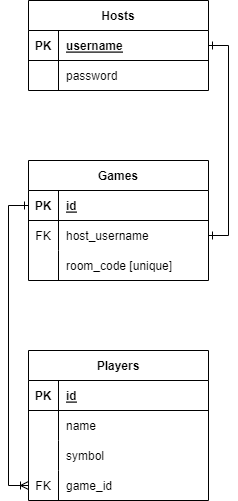

The diagram above was exported from draw.io. Its source (the exported page's mxGraphModel, read from the mxfile embedded in the PNG):
<mxGraphModel dx="1418" dy="828" grid="1" gridSize="10" guides="1" tooltips="1" connect="1" arrows="1" fold="1" page="1" pageScale="1" pageWidth="850" pageHeight="1100" math="0" shadow="0">
  <root>
    <mxCell id="0" />
    <mxCell id="1" parent="0" />
    <mxCell id="j1-3wi6FQUqA3kuqpkg_-1" value="Games" style="shape=table;startSize=30;container=1;collapsible=1;childLayout=tableLayout;fixedRows=1;rowLines=0;fontStyle=1;align=center;resizeLast=1;" parent="1" vertex="1">
      <mxGeometry x="310" y="460" width="180" height="120" as="geometry" />
    </mxCell>
    <mxCell id="j1-3wi6FQUqA3kuqpkg_-2" value="" style="shape=tableRow;horizontal=0;startSize=0;swimlaneHead=0;swimlaneBody=0;fillColor=none;collapsible=0;dropTarget=0;points=[[0,0.5],[1,0.5]];portConstraint=eastwest;top=0;left=0;right=0;bottom=1;" parent="j1-3wi6FQUqA3kuqpkg_-1" vertex="1">
      <mxGeometry y="30" width="180" height="30" as="geometry" />
    </mxCell>
    <mxCell id="j1-3wi6FQUqA3kuqpkg_-3" value="PK" style="shape=partialRectangle;connectable=0;fillColor=none;top=0;left=0;bottom=0;right=0;fontStyle=1;overflow=hidden;" parent="j1-3wi6FQUqA3kuqpkg_-2" vertex="1">
      <mxGeometry width="30" height="30" as="geometry">
        <mxRectangle width="30" height="30" as="alternateBounds" />
      </mxGeometry>
    </mxCell>
    <mxCell id="j1-3wi6FQUqA3kuqpkg_-4" value="id" style="shape=partialRectangle;connectable=0;fillColor=none;top=0;left=0;bottom=0;right=0;align=left;spacingLeft=6;fontStyle=5;overflow=hidden;" parent="j1-3wi6FQUqA3kuqpkg_-2" vertex="1">
      <mxGeometry x="30" width="150" height="30" as="geometry">
        <mxRectangle width="150" height="30" as="alternateBounds" />
      </mxGeometry>
    </mxCell>
    <mxCell id="j1-3wi6FQUqA3kuqpkg_-5" value="" style="shape=tableRow;horizontal=0;startSize=0;swimlaneHead=0;swimlaneBody=0;fillColor=none;collapsible=0;dropTarget=0;points=[[0,0.5],[1,0.5]];portConstraint=eastwest;top=0;left=0;right=0;bottom=0;" parent="j1-3wi6FQUqA3kuqpkg_-1" vertex="1">
      <mxGeometry y="60" width="180" height="30" as="geometry" />
    </mxCell>
    <mxCell id="j1-3wi6FQUqA3kuqpkg_-6" value="FK" style="shape=partialRectangle;connectable=0;fillColor=none;top=0;left=0;bottom=0;right=0;editable=1;overflow=hidden;" parent="j1-3wi6FQUqA3kuqpkg_-5" vertex="1">
      <mxGeometry width="30" height="30" as="geometry">
        <mxRectangle width="30" height="30" as="alternateBounds" />
      </mxGeometry>
    </mxCell>
    <mxCell id="j1-3wi6FQUqA3kuqpkg_-7" value="host_username" style="shape=partialRectangle;connectable=0;fillColor=none;top=0;left=0;bottom=0;right=0;align=left;spacingLeft=6;overflow=hidden;" parent="j1-3wi6FQUqA3kuqpkg_-5" vertex="1">
      <mxGeometry x="30" width="150" height="30" as="geometry">
        <mxRectangle width="150" height="30" as="alternateBounds" />
      </mxGeometry>
    </mxCell>
    <mxCell id="j1-3wi6FQUqA3kuqpkg_-8" value="" style="shape=tableRow;horizontal=0;startSize=0;swimlaneHead=0;swimlaneBody=0;fillColor=none;collapsible=0;dropTarget=0;points=[[0,0.5],[1,0.5]];portConstraint=eastwest;top=0;left=0;right=0;bottom=0;" parent="j1-3wi6FQUqA3kuqpkg_-1" vertex="1">
      <mxGeometry y="90" width="180" height="30" as="geometry" />
    </mxCell>
    <mxCell id="j1-3wi6FQUqA3kuqpkg_-9" value="" style="shape=partialRectangle;connectable=0;fillColor=none;top=0;left=0;bottom=0;right=0;editable=1;overflow=hidden;" parent="j1-3wi6FQUqA3kuqpkg_-8" vertex="1">
      <mxGeometry width="30" height="30" as="geometry">
        <mxRectangle width="30" height="30" as="alternateBounds" />
      </mxGeometry>
    </mxCell>
    <mxCell id="j1-3wi6FQUqA3kuqpkg_-10" value="room_code [unique]" style="shape=partialRectangle;connectable=0;fillColor=none;top=0;left=0;bottom=0;right=0;align=left;spacingLeft=6;overflow=hidden;" parent="j1-3wi6FQUqA3kuqpkg_-8" vertex="1">
      <mxGeometry x="30" width="150" height="30" as="geometry">
        <mxRectangle width="150" height="30" as="alternateBounds" />
      </mxGeometry>
    </mxCell>
    <mxCell id="j1-3wi6FQUqA3kuqpkg_-14" value="Players" style="shape=table;startSize=30;container=1;collapsible=1;childLayout=tableLayout;fixedRows=1;rowLines=0;fontStyle=1;align=center;resizeLast=1;" parent="1" vertex="1">
      <mxGeometry x="310" y="650" width="180" height="150" as="geometry" />
    </mxCell>
    <mxCell id="j1-3wi6FQUqA3kuqpkg_-15" value="" style="shape=tableRow;horizontal=0;startSize=0;swimlaneHead=0;swimlaneBody=0;fillColor=none;collapsible=0;dropTarget=0;points=[[0,0.5],[1,0.5]];portConstraint=eastwest;top=0;left=0;right=0;bottom=1;" parent="j1-3wi6FQUqA3kuqpkg_-14" vertex="1">
      <mxGeometry y="30" width="180" height="30" as="geometry" />
    </mxCell>
    <mxCell id="j1-3wi6FQUqA3kuqpkg_-16" value="PK" style="shape=partialRectangle;connectable=0;fillColor=none;top=0;left=0;bottom=0;right=0;fontStyle=1;overflow=hidden;" parent="j1-3wi6FQUqA3kuqpkg_-15" vertex="1">
      <mxGeometry width="30" height="30" as="geometry">
        <mxRectangle width="30" height="30" as="alternateBounds" />
      </mxGeometry>
    </mxCell>
    <mxCell id="j1-3wi6FQUqA3kuqpkg_-17" value="id" style="shape=partialRectangle;connectable=0;fillColor=none;top=0;left=0;bottom=0;right=0;align=left;spacingLeft=6;fontStyle=5;overflow=hidden;" parent="j1-3wi6FQUqA3kuqpkg_-15" vertex="1">
      <mxGeometry x="30" width="150" height="30" as="geometry">
        <mxRectangle width="150" height="30" as="alternateBounds" />
      </mxGeometry>
    </mxCell>
    <mxCell id="j1-3wi6FQUqA3kuqpkg_-18" value="" style="shape=tableRow;horizontal=0;startSize=0;swimlaneHead=0;swimlaneBody=0;fillColor=none;collapsible=0;dropTarget=0;points=[[0,0.5],[1,0.5]];portConstraint=eastwest;top=0;left=0;right=0;bottom=0;" parent="j1-3wi6FQUqA3kuqpkg_-14" vertex="1">
      <mxGeometry y="60" width="180" height="30" as="geometry" />
    </mxCell>
    <mxCell id="j1-3wi6FQUqA3kuqpkg_-19" value="" style="shape=partialRectangle;connectable=0;fillColor=none;top=0;left=0;bottom=0;right=0;editable=1;overflow=hidden;" parent="j1-3wi6FQUqA3kuqpkg_-18" vertex="1">
      <mxGeometry width="30" height="30" as="geometry">
        <mxRectangle width="30" height="30" as="alternateBounds" />
      </mxGeometry>
    </mxCell>
    <mxCell id="j1-3wi6FQUqA3kuqpkg_-20" value="name" style="shape=partialRectangle;connectable=0;fillColor=none;top=0;left=0;bottom=0;right=0;align=left;spacingLeft=6;overflow=hidden;" parent="j1-3wi6FQUqA3kuqpkg_-18" vertex="1">
      <mxGeometry x="30" width="150" height="30" as="geometry">
        <mxRectangle width="150" height="30" as="alternateBounds" />
      </mxGeometry>
    </mxCell>
    <mxCell id="j1-3wi6FQUqA3kuqpkg_-21" value="" style="shape=tableRow;horizontal=0;startSize=0;swimlaneHead=0;swimlaneBody=0;fillColor=none;collapsible=0;dropTarget=0;points=[[0,0.5],[1,0.5]];portConstraint=eastwest;top=0;left=0;right=0;bottom=0;" parent="j1-3wi6FQUqA3kuqpkg_-14" vertex="1">
      <mxGeometry y="90" width="180" height="30" as="geometry" />
    </mxCell>
    <mxCell id="j1-3wi6FQUqA3kuqpkg_-22" value="" style="shape=partialRectangle;connectable=0;fillColor=none;top=0;left=0;bottom=0;right=0;editable=1;overflow=hidden;" parent="j1-3wi6FQUqA3kuqpkg_-21" vertex="1">
      <mxGeometry width="30" height="30" as="geometry">
        <mxRectangle width="30" height="30" as="alternateBounds" />
      </mxGeometry>
    </mxCell>
    <mxCell id="j1-3wi6FQUqA3kuqpkg_-23" value="symbol" style="shape=partialRectangle;connectable=0;fillColor=none;top=0;left=0;bottom=0;right=0;align=left;spacingLeft=6;overflow=hidden;" parent="j1-3wi6FQUqA3kuqpkg_-21" vertex="1">
      <mxGeometry x="30" width="150" height="30" as="geometry">
        <mxRectangle width="150" height="30" as="alternateBounds" />
      </mxGeometry>
    </mxCell>
    <mxCell id="j1-3wi6FQUqA3kuqpkg_-24" value="" style="shape=tableRow;horizontal=0;startSize=0;swimlaneHead=0;swimlaneBody=0;fillColor=none;collapsible=0;dropTarget=0;points=[[0,0.5],[1,0.5]];portConstraint=eastwest;top=0;left=0;right=0;bottom=0;" parent="j1-3wi6FQUqA3kuqpkg_-14" vertex="1">
      <mxGeometry y="120" width="180" height="30" as="geometry" />
    </mxCell>
    <mxCell id="j1-3wi6FQUqA3kuqpkg_-25" value="FK" style="shape=partialRectangle;connectable=0;fillColor=none;top=0;left=0;bottom=0;right=0;editable=1;overflow=hidden;" parent="j1-3wi6FQUqA3kuqpkg_-24" vertex="1">
      <mxGeometry width="30" height="30" as="geometry">
        <mxRectangle width="30" height="30" as="alternateBounds" />
      </mxGeometry>
    </mxCell>
    <mxCell id="j1-3wi6FQUqA3kuqpkg_-26" value="game_id" style="shape=partialRectangle;connectable=0;fillColor=none;top=0;left=0;bottom=0;right=0;align=left;spacingLeft=6;overflow=hidden;" parent="j1-3wi6FQUqA3kuqpkg_-24" vertex="1">
      <mxGeometry x="30" width="150" height="30" as="geometry">
        <mxRectangle width="150" height="30" as="alternateBounds" />
      </mxGeometry>
    </mxCell>
    <mxCell id="j1-3wi6FQUqA3kuqpkg_-27" value="Hosts" style="shape=table;startSize=30;container=1;collapsible=1;childLayout=tableLayout;fixedRows=1;rowLines=0;fontStyle=1;align=center;resizeLast=1;" parent="1" vertex="1">
      <mxGeometry x="310" y="300" width="180" height="90" as="geometry" />
    </mxCell>
    <mxCell id="j1-3wi6FQUqA3kuqpkg_-28" value="" style="shape=tableRow;horizontal=0;startSize=0;swimlaneHead=0;swimlaneBody=0;fillColor=none;collapsible=0;dropTarget=0;points=[[0,0.5],[1,0.5]];portConstraint=eastwest;top=0;left=0;right=0;bottom=1;" parent="j1-3wi6FQUqA3kuqpkg_-27" vertex="1">
      <mxGeometry y="30" width="180" height="30" as="geometry" />
    </mxCell>
    <mxCell id="j1-3wi6FQUqA3kuqpkg_-29" value="PK" style="shape=partialRectangle;connectable=0;fillColor=none;top=0;left=0;bottom=0;right=0;fontStyle=1;overflow=hidden;" parent="j1-3wi6FQUqA3kuqpkg_-28" vertex="1">
      <mxGeometry width="30" height="30" as="geometry">
        <mxRectangle width="30" height="30" as="alternateBounds" />
      </mxGeometry>
    </mxCell>
    <mxCell id="j1-3wi6FQUqA3kuqpkg_-30" value="username" style="shape=partialRectangle;connectable=0;fillColor=none;top=0;left=0;bottom=0;right=0;align=left;spacingLeft=6;fontStyle=5;overflow=hidden;" parent="j1-3wi6FQUqA3kuqpkg_-28" vertex="1">
      <mxGeometry x="30" width="150" height="30" as="geometry">
        <mxRectangle width="150" height="30" as="alternateBounds" />
      </mxGeometry>
    </mxCell>
    <mxCell id="j1-3wi6FQUqA3kuqpkg_-31" value="" style="shape=tableRow;horizontal=0;startSize=0;swimlaneHead=0;swimlaneBody=0;fillColor=none;collapsible=0;dropTarget=0;points=[[0,0.5],[1,0.5]];portConstraint=eastwest;top=0;left=0;right=0;bottom=0;" parent="j1-3wi6FQUqA3kuqpkg_-27" vertex="1">
      <mxGeometry y="60" width="180" height="30" as="geometry" />
    </mxCell>
    <mxCell id="j1-3wi6FQUqA3kuqpkg_-32" value="" style="shape=partialRectangle;connectable=0;fillColor=none;top=0;left=0;bottom=0;right=0;editable=1;overflow=hidden;" parent="j1-3wi6FQUqA3kuqpkg_-31" vertex="1">
      <mxGeometry width="30" height="30" as="geometry">
        <mxRectangle width="30" height="30" as="alternateBounds" />
      </mxGeometry>
    </mxCell>
    <mxCell id="j1-3wi6FQUqA3kuqpkg_-33" value="password" style="shape=partialRectangle;connectable=0;fillColor=none;top=0;left=0;bottom=0;right=0;align=left;spacingLeft=6;overflow=hidden;" parent="j1-3wi6FQUqA3kuqpkg_-31" vertex="1">
      <mxGeometry x="30" width="150" height="30" as="geometry">
        <mxRectangle width="150" height="30" as="alternateBounds" />
      </mxGeometry>
    </mxCell>
    <mxCell id="j1-3wi6FQUqA3kuqpkg_-40" style="edgeStyle=orthogonalEdgeStyle;rounded=0;orthogonalLoop=1;jettySize=auto;html=1;entryX=1;entryY=0.5;entryDx=0;entryDy=0;endArrow=ERone;endFill=0;startArrow=ERone;startFill=0;" parent="1" source="j1-3wi6FQUqA3kuqpkg_-28" target="j1-3wi6FQUqA3kuqpkg_-5" edge="1">
      <mxGeometry relative="1" as="geometry">
        <Array as="points">
          <mxPoint x="510" y="345" />
          <mxPoint x="510" y="535" />
        </Array>
      </mxGeometry>
    </mxCell>
    <mxCell id="j1-3wi6FQUqA3kuqpkg_-41" style="edgeStyle=orthogonalEdgeStyle;rounded=0;orthogonalLoop=1;jettySize=auto;html=1;entryX=0;entryY=0.5;entryDx=0;entryDy=0;startArrow=ERone;startFill=0;endArrow=ERoneToMany;endFill=0;" parent="1" source="j1-3wi6FQUqA3kuqpkg_-2" target="j1-3wi6FQUqA3kuqpkg_-24" edge="1">
      <mxGeometry relative="1" as="geometry" />
    </mxCell>
  </root>
</mxGraphModel>